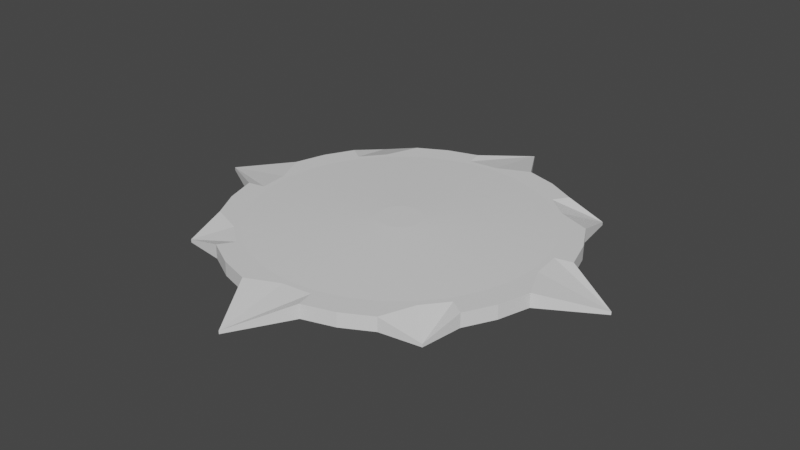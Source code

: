 # Source: teleporter.blend  (saved by Blender 2.81.16; exported with 4.5.12 LTS)
import bpy
from mathutils import Matrix  # noqa: F401  (used for matrix-valued properties, if any)

bpy.ops.wm.read_factory_settings(use_empty=True)
scene = bpy.context.scene
scene.name = 'Scene'

# ---- collections
col_collection = bpy.data.collections.new('Collection'); scene.collection.children.link(col_collection)

# ---- materials (node trees are filled in below, after node groups)
mat_ring = bpy.data.materials.new('Ring')
mat_ring.use_transparent_shadow = False
mat_center = bpy.data.materials.new('Center')
mat_center.use_transparent_shadow = False
mat_base = bpy.data.materials.new('Base')
mat_base.use_transparent_shadow = False

# ---- material node trees
mat_ring.use_nodes = True; mat_ring.node_tree.nodes.clear()
_N = mat_ring.node_tree.nodes; _L = mat_ring.node_tree.links
n0 = _N.new('ShaderNodeOutputMaterial'); n0.name = 'Material Output'; n0.location = (300, 300)
n1 = _N.new('ShaderNodeBsdfPrincipled'); n1.name = 'Principled BSDF'; n1.location = (10, 300)
n1.distribution = 'GGX'
n1.subsurface_method = 'BURLEY'
n1.inputs[3].default_value = 1.45
n1.inputs[27].default_value = (0.0, 0.0, 0.0, 1.0)
n1.inputs[28].default_value = 1.0
_L.new(n1.outputs[0], n0.inputs[0])
n0.is_active_output = True
mat_center.use_nodes = True; mat_center.node_tree.nodes.clear()
_N = mat_center.node_tree.nodes; _L = mat_center.node_tree.links
n0 = _N.new('ShaderNodeOutputMaterial'); n0.name = 'Material Output'; n0.location = (300, 300)
n1 = _N.new('ShaderNodeBsdfPrincipled'); n1.name = 'Principled BSDF'; n1.location = (10, 300)
n1.distribution = 'GGX'
n1.subsurface_method = 'BURLEY'
n1.inputs[3].default_value = 1.45
n1.inputs[27].default_value = (0.0, 0.0, 0.0, 1.0)
n1.inputs[28].default_value = 1.0
_L.new(n1.outputs[0], n0.inputs[0])
n0.is_active_output = True
mat_base.use_nodes = True; mat_base.node_tree.nodes.clear()
_N = mat_base.node_tree.nodes; _L = mat_base.node_tree.links
n0 = _N.new('ShaderNodeOutputMaterial'); n0.name = 'Material Output'; n0.location = (300, 300)
n1 = _N.new('ShaderNodeBsdfPrincipled'); n1.name = 'Principled BSDF'; n1.location = (10, 300)
n1.distribution = 'GGX'
n1.subsurface_method = 'BURLEY'
n1.inputs[3].default_value = 1.45
n1.inputs[27].default_value = (0.0, 0.0, 0.0, 1.0)
n1.inputs[28].default_value = 1.0
_L.new(n1.outputs[0], n0.inputs[0])
n0.is_active_output = True

# ---- world
world_world = bpy.data.worlds.new('World'); scene.world = world_world
world_world.use_nodes = True; world_world.node_tree.nodes.clear()
_N = world_world.node_tree.nodes; _L = world_world.node_tree.links
n0 = _N.new('ShaderNodeOutputWorld'); n0.name = 'World Output'; n0.location = (300, 300)
n1 = _N.new('ShaderNodeBackground'); n1.name = 'Background'; n1.location = (10, 300)
n1.inputs[0].default_value = (0.05088, 0.05088, 0.05088, 1.0)
_L.new(n1.outputs[0], n0.inputs[0])
n0.is_active_output = True
world_world.color = (0.05088, 0.05088, 0.05088)
world_world.use_sun_shadow = False
world_world.sun_shadow_jitter_overblur = 0.0

# ---- meshes
me_cylinder = bpy.data.meshes.new('Cylinder')
me_cylinder.from_pydata([(2.369e-08, 1.318, 0.0), (-5.503e-08, 0.8603, 2.0), (0.1951, 0.9808, 0.0), (0.1678, 0.8437, 2.0), (0.3827, 0.9239, 0.0), (0.3292, 0.7948, 2.0), (0.5556, 0.8315, 0.0), (0.4779, 0.7153, 2.0), (0.7981, 0.7981, 0.0), (0.6083, 0.6083, 2.0), (0.8315, 0.5556, 0.0), (0.7153, 0.4779, 2.0), (0.9239, 0.3827, 0.0), (0.7948, 0.3292, 2.0), (0.9808, 0.1951, 0.0), (0.8437, 0.1678, 2.0), (1.318, 1.374e-08, 0.0), (0.8603, 5.367e-08, 2.0), (0.9808, -0.1951, 0.0), (0.8437, -0.1678, 2.0), (0.9239, -0.3827, 0.0), (0.7948, -0.3292, 2.0), (0.8315, -0.5556, 0.0), (0.7153, -0.4779, 2.0), (0.7981, -0.7981, 0.0), (0.6083, -0.6083, 2.0), (0.5556, -0.8315, 0.0), (0.4779, -0.7153, 2.0), (0.3827, -0.9239, 0.0), (0.3292, -0.7948, 2.0), (0.1951, -0.9808, 0.0), (0.1678, -0.8437, 2.0), (-4.058e-07, -1.318, 0.0), (-2.815e-07, -0.8603, 2.0), (-0.1951, -0.9808, 0.0), (-0.1678, -0.8437, 2.0), (-0.3827, -0.9239, 0.0), (-0.3292, -0.7948, 2.0), (-0.5556, -0.8315, 0.0), (-0.4779, -0.7153, 2.0), (-0.7981, -0.7981, 0.0), (-0.6083, -0.6083, 2.0), (-0.8315, -0.5556, 0.0), (-0.7153, -0.4779, 2.0), (-0.9239, -0.3827, 0.0), (-0.7948, -0.3292, 2.0), (-0.9808, -0.1951, 0.0), (-0.8437, -0.1678, 2.0), (-1.318, 1.187e-06, 0.0), (-0.8603, 8.399e-07, 2.0), (-0.9808, 0.1951, 0.0), (-0.8437, 0.1678, 2.0), (-0.9239, 0.3827, 0.0), (-0.7948, 0.3292, 2.0), (-0.8315, 0.5556, 0.0), (-0.7153, 0.4779, 2.0), (-0.7981, 0.7981, 0.0), (-0.6083, 0.6083, 2.0), (-0.5556, 0.8315, 0.0), (-0.4779, 0.7153, 2.0), (-0.3827, 0.9239, 0.0), (-0.3292, 0.7948, 2.0), (-0.1951, 0.9808, 0.0), (-0.1678, 0.8437, 2.0), (0.1951, 0.9808, 2.0), (2.369e-08, 1.318, 0.441), (0.3827, 0.9239, 2.0), (0.5556, 0.8315, 2.0), (0.7981, 0.7981, 0.441), (0.8315, 0.5556, 2.0), (0.9239, 0.3827, 2.0), (0.9808, 0.1951, 2.0), (1.318, 1.374e-08, 0.441), (0.9808, -0.1951, 2.0), (0.9239, -0.3827, 2.0), (0.8315, -0.5556, 2.0), (0.7981, -0.7981, 0.441), (0.5556, -0.8315, 2.0), (0.3827, -0.9239, 2.0), (0.1951, -0.9808, 2.0), (-4.058e-07, -1.318, 0.441), (-0.1951, -0.9808, 2.0), (-0.3827, -0.9239, 2.0), (-0.5556, -0.8315, 2.0), (-0.7981, -0.7981, 0.441), (-0.8315, -0.5556, 2.0), (-0.9239, -0.3827, 2.0), (-0.9808, -0.1951, 2.0), (-1.318, 1.187e-06, 0.441), (-0.9808, 0.1951, 2.0), (-0.9239, 0.3827, 2.0), (-0.8315, 0.5556, 2.0), (-0.7981, 0.7981, 0.441), (-0.5556, 0.8315, 2.0), (-0.3827, 0.9239, 2.0), (-0.1951, 0.9808, 2.0), (0.1746, 0.8777, 2.0), (-4.013e-08, 0.8949, 2.0), (0.3425, 0.8268, 2.0), (0.4972, 0.7441, 2.0), (0.6328, 0.6328, 2.0), (0.7441, 0.4972, 2.0), (0.8268, 0.3425, 2.0), (0.8777, 0.1746, 2.0), (0.8949, 5.937e-08, 2.0), (0.8777, -0.1746, 2.0), (0.8268, -0.3425, 2.0), (0.7441, -0.4972, 2.0), (0.6328, -0.6328, 2.0), (0.4972, -0.7441, 2.0), (0.3425, -0.8268, 2.0), (0.1746, -0.8777, 2.0), (-2.936e-07, -0.8949, 2.0), (-0.1746, -0.8777, 2.0), (-0.3425, -0.8268, 2.0), (-0.4972, -0.7441, 2.0), (-0.6328, -0.6328, 2.0), (-0.7441, -0.4972, 2.0), (-0.8268, -0.3425, 2.0), (-0.8777, -0.1746, 2.0), (-0.8949, 8.696e-07, 2.0), (-0.8777, 0.1746, 2.0), (-0.8268, 0.3425, 2.0), (-0.7441, 0.4972, 2.0), (-0.6328, 0.6328, 2.0), (-0.4972, 0.7441, 2.0), (-0.3425, 0.8268, 2.0), (-0.1746, 0.8777, 2.0), (0.02502, 0.1258, 2.511), (3.894e-08, 0.1282, 2.511), (0.04908, 0.1185, 2.511), (0.07125, 0.1066, 2.511), (0.09068, 0.09068, 2.511), (0.1066, 0.07125, 2.511), (0.1185, 0.04908, 2.511), (0.1258, 0.02502, 2.511), (0.1282, 2.41e-07, 2.511), (0.1258, -0.02502, 2.511), (0.1185, -0.04907, 2.511), (0.1066, -0.07125, 2.511), (0.09068, -0.09068, 2.511), (0.07125, -0.1066, 2.511), (0.04908, -0.1185, 2.511), (0.02502, -0.1258, 2.511), (5.173e-09, -0.1282, 2.511), (-0.02502, -0.1258, 2.511), (-0.04908, -0.1185, 2.511), (-0.07125, -0.1066, 2.511), (-0.09068, -0.09068, 2.511), (-0.1066, -0.07125, 2.511), (-0.1185, -0.04907, 2.511), (-0.1258, -0.02502, 2.511), (-0.1282, 3.582e-07, 2.511), (-0.1258, 0.02502, 2.511), (-0.1185, 0.04908, 2.511), (-0.1066, 0.07125, 2.511), (-0.09068, 0.09068, 2.511), (-0.07125, 0.1066, 2.511), (-0.04907, 0.1185, 2.511), (-0.02502, 0.1258, 2.511)], [], [(0, 65, 64, 2), (2, 64, 66, 4), (4, 66, 67, 6), (6, 67, 68, 8), (8, 68, 69, 10), (10, 69, 70, 12), (12, 70, 71, 14), (14, 71, 72, 16), (16, 72, 73, 18), (18, 73, 74, 20), (20, 74, 75, 22), (22, 75, 76, 24), (24, 76, 77, 26), (26, 77, 78, 28), (28, 78, 79, 30), (30, 79, 80, 32), (32, 80, 81, 34), (34, 81, 82, 36), (36, 82, 83, 38), (38, 83, 84, 40), (40, 84, 85, 42), (42, 85, 86, 44), (44, 86, 87, 46), (46, 87, 88, 48), (48, 88, 89, 50), (50, 89, 90, 52), (52, 90, 91, 54), (54, 91, 92, 56), (56, 92, 93, 58), (58, 93, 94, 60), (17, 15, 135, 136), (60, 94, 95, 62), (62, 95, 65, 0), (0, 2, 4, 6, 8, 10, 12, 14, 16, 18, 20, 22, 24, 26, 28, 30, 32, 34, 36, 38, 40, 42, 44, 46, 48, 50, 52, 54, 56, 58, 60, 62), (97, 96, 64, 65), (96, 98, 66, 64), (98, 99, 67, 66), (99, 100, 68, 67), (100, 101, 69, 68), (101, 102, 70, 69), (102, 103, 71, 70), (103, 104, 72, 71), (104, 105, 73, 72), (105, 106, 74, 73), (106, 107, 75, 74), (107, 108, 76, 75), (108, 109, 77, 76), (109, 110, 78, 77), (110, 111, 79, 78), (111, 112, 80, 79), (112, 113, 81, 80), (113, 114, 82, 81), (114, 115, 83, 82), (115, 116, 84, 83), (116, 117, 85, 84), (117, 118, 86, 85), (118, 119, 87, 86), (119, 120, 88, 87), (120, 121, 89, 88), (121, 122, 90, 89), (122, 123, 91, 90), (123, 124, 92, 91), (124, 125, 93, 92), (125, 126, 94, 93), (126, 127, 95, 94), (127, 97, 65, 95), (1, 3, 96, 97), (3, 5, 98, 96), (5, 7, 99, 98), (7, 9, 100, 99), (9, 11, 101, 100), (11, 13, 102, 101), (13, 15, 103, 102), (15, 17, 104, 103), (17, 19, 105, 104), (19, 21, 106, 105), (21, 23, 107, 106), (23, 25, 108, 107), (25, 27, 109, 108), (27, 29, 110, 109), (29, 31, 111, 110), (31, 33, 112, 111), (33, 35, 113, 112), (35, 37, 114, 113), (37, 39, 115, 114), (39, 41, 116, 115), (41, 43, 117, 116), (43, 45, 118, 117), (45, 47, 119, 118), (47, 49, 120, 119), (49, 51, 121, 120), (51, 53, 122, 121), (53, 55, 123, 122), (55, 57, 124, 123), (57, 59, 125, 124), (59, 61, 126, 125), (61, 63, 127, 126), (63, 1, 97, 127), (128, 129, 159, 158, 157, 156, 155, 154, 153, 152, 151, 150, 149, 148, 147, 146, 145, 144, 143, 142, 141, 140, 139, 138, 137, 136, 135, 134, 133, 132, 131, 130), (45, 43, 149, 150), (19, 17, 136, 137), (47, 45, 150, 151), (21, 19, 137, 138), (49, 47, 151, 152), (23, 21, 138, 139), (51, 49, 152, 153), (25, 23, 139, 140), (53, 51, 153, 154), (27, 25, 140, 141), (55, 53, 154, 155), (29, 27, 141, 142), (3, 1, 129, 128), (57, 55, 155, 156), (31, 29, 142, 143), (5, 3, 128, 130), (59, 57, 156, 157), (33, 31, 143, 144), (7, 5, 130, 131), (61, 59, 157, 158), (35, 33, 144, 145), (9, 7, 131, 132), (63, 61, 158, 159), (37, 35, 145, 146), (11, 9, 132, 133), (1, 63, 159, 129), (39, 37, 146, 147), (13, 11, 133, 134), (41, 39, 147, 148), (15, 13, 134, 135), (43, 41, 148, 149)])
me_cylinder.polygons.foreach_set('material_index', [2, 2, 2, 2, 2, 2, 2, 2, 2, 2, 2, 2, 2, 2, 2, 2, 2, 2, 2, 2, 2, 2, 2, 2, 2, 2, 2, 2, 2, 2, 1, 2, 2, 2, 2, 2, 2, 2, 2, 2, 2, 2, 2, 2, 2, 2, 2, 2, 2, 2, 2, 2, 2, 2, 2, 2, 2, 2, 2, 2, 2, 2, 2, 2, 2, 2, 0, 0, 0, 0, 0, 0, 0, 0, 0, 0, 0, 0, 0, 0, 0, 0, 0, 0, 0, 0, 0, 0, 0, 0, 0, 0, 0, 0, 0, 0, 0, 0, 1, 1, 1, 1, 1, 1, 1, 1, 1, 1, 1, 1, 1, 1, 1, 1, 1, 1, 1, 1, 1, 1, 1, 1, 1, 1, 1, 1, 1, 1, 1, 1])
_uv = me_cylinder.uv_layers.new(name='UVMap')
_uv.uv.foreach_set('vector', [0.6724, 0.764, 0.6724, 0.6847, 0.7374, 0.4047, 0.7374, 0.7642, 0.8823, 0.01082, 0.8823, 0.3702, 0.8528, 0.3714, 0.8528, 0.01203, 0.9215, 0.3704, 0.9215, 0.01083, 0.9483, 0.01226, 0.9483, 0.3718, 0.8476, 0.4047, 0.8476, 0.764, 0.8085, 0.4849, 0.8085, 0.4057, 0.3969, 0.377, 0.396, 0.2977, 0.4319, 0.01596, 0.4356, 0.3755, 0.4356, 0.3755, 0.4319, 0.01596, 0.4646, 0.01563, 0.4683, 0.3752, 0.4683, 0.3752, 0.4646, 0.01563, 0.4969, 0.01482, 0.5006, 0.3744, 0.5006, 0.3744, 0.4969, 0.01482, 0.5543, 0.2971, 0.5551, 0.3764, 0.2668, 0.7902, 0.2668, 0.711, 0.3276, 0.4328, 0.3276, 0.7921, 0.9782, 0.4047, 0.9782, 0.7643, 0.9545, 0.766, 0.9545, 0.4064, 0.9795, 0.7641, 0.9795, 0.4047, 0.9994, 0.4069, 0.9994, 0.7663, 0.8834, 0.4047, 0.8834, 0.7642, 0.8497, 0.4857, 0.8497, 0.4064, 0.5694, 0.3827, 0.5644, 0.3037, 0.5875, 0.0211, 0.6102, 0.3796, 0.6102, 0.3796, 0.5875, 0.0211, 0.6185, 0.01971, 0.6412, 0.3782, 0.6412, 0.3782, 0.6185, 0.01971, 0.6509, 0.01768, 0.6736, 0.3762, 0.6736, 0.3762, 0.6509, 0.01768, 0.71, 0.2983, 0.715, 0.3774, 0.5538, 0.4022, 0.5538, 0.4815, 0.5034, 0.7581, 0.5034, 0.3987, 0.103, 0.7951, 0.103, 0.4357, 0.1324, 0.4345, 0.1324, 0.7939, 0.1324, 0.7939, 0.1324, 0.4345, 0.1585, 0.4328, 0.1585, 0.7922, 0.1585, 0.7922, 0.1585, 0.4328, 0.1976, 0.712, 0.1976, 0.7912, 0.09737, 0.4367, 0.09737, 0.516, 0.05827, 0.7951, 0.05827, 0.4357, 0.05827, 0.4357, 0.05827, 0.7951, 0.03224, 0.7934, 0.03224, 0.4341, 0.03224, 0.4341, 0.03224, 0.7934, 0.002836, 0.7922, 0.002836, 0.4328, 0.3813, 0.4328, 0.3813, 0.7921, 0.331, 0.5155, 0.331, 0.4362, 0.2022, 0.7902, 0.2022, 0.711, 0.2631, 0.4328, 0.2631, 0.7921, 0.6674, 0.4047, 0.6674, 0.7641, 0.6349, 0.7644, 0.6349, 0.4051, 0.6349, 0.4051, 0.6349, 0.7644, 0.6039, 0.7653, 0.6039, 0.406, 0.6039, 0.406, 0.6039, 0.7653, 0.563, 0.4851, 0.563, 0.4059, 0.3944, 0.7583, 0.3944, 0.679, 0.4353, 0.3988, 0.4353, 0.7582, 0.4353, 0.7582, 0.4353, 0.3988, 0.4663, 0.3997, 0.4663, 0.7591, 0.7234, 0.918, 0.6376, 0.9536, 0.3588, 0.5676, 0.3716, 0.5623, 0.4663, 0.7591, 0.4663, 0.3997, 0.4988, 0.4, 0.4988, 0.7594, 0.7823, 0.01078, 0.7823, 0.3702, 0.7214, 0.09196, 0.7214, 0.01272, 0.01107, 0.3406, 0.0405, 0.278, 0.03136, 0.2441, 0.02853, 0.2089, 0.01107, 0.169, 0.04199, 0.1401, 0.05777, 0.1091, 0.07885, 0.08206, 0.07541, 0.01194, 0.1335, 0.04368, 0.1649, 0.03382, 0.1976, 0.03076, 0.2346, 0.01194, 0.2614, 0.04529, 0.2901, 0.06231, 0.3152, 0.08504, 0.3802, 0.08133, 0.3508, 0.144, 0.3599, 0.1779, 0.3627, 0.2131, 0.3802, 0.253, 0.3493, 0.2819, 0.3335, 0.3129, 0.3124, 0.3399, 0.3159, 0.41, 0.2578, 0.3783, 0.2263, 0.3882, 0.1937, 0.3912, 0.1567, 0.41, 0.1299, 0.3767, 0.1012, 0.3597, 0.07609, 0.3369, 0.8156, 0.0119, 0.8438, 0.008614, 0.85, 0.00941, 0.85, 0.2957, 0.4773, 0.776, 0.4745, 0.8075, 0.4569, 0.8075, 0.4601, 0.7723, 0.4745, 0.8075, 0.4773, 0.839, 0.4601, 0.8427, 0.4569, 0.8075, 0.8928, 0.00895, 0.9196, 0.008502, 0.9196, 0.2919, 0.8842, 0.01054, 0.9528, 0.6865, 0.938, 0.6867, 0.9222, 0.684, 0.9528, 0.4024, 0.499, 0.776, 0.4961, 0.8075, 0.4786, 0.8075, 0.4818, 0.7723, 0.4961, 0.8075, 0.499, 0.839, 0.4818, 0.8427, 0.4786, 0.8075, 0.4922, 0.01359, 0.5195, 0.01247, 0.5543, 0.2971, 0.4969, 0.01482, 0.5195, 0.01247, 0.5443, 0.01098, 0.5551, 0.0119, 0.5543, 0.2971, 0.6915, 0.7808, 0.6887, 0.8123, 0.6711, 0.8123, 0.6743, 0.7771, 0.6887, 0.8123, 0.6915, 0.8438, 0.6743, 0.8475, 0.6711, 0.8123, 0.8982, 0.4028, 0.9202, 0.4024, 0.9202, 0.6863, 0.8855, 0.405, 0.777, 0.7086, 0.7835, 0.7068, 0.8009, 0.7079, 0.8009, 0.9915, 0.5446, 0.7747, 0.5418, 0.8062, 0.5242, 0.8062, 0.5274, 0.771, 0.5418, 0.8062, 0.5446, 0.8376, 0.5274, 0.8413, 0.5242, 0.8062, 0.6514, 0.01617, 0.6806, 0.01386, 0.71, 0.2983, 0.6509, 0.01768, 0.6806, 0.01386, 0.7088, 0.01115, 0.715, 0.01207, 0.71, 0.2983, 0.4557, 0.776, 0.4528, 0.8075, 0.4352, 0.8075, 0.4384, 0.7723, 0.4528, 0.8075, 0.4557, 0.839, 0.4384, 0.8427, 0.4352, 0.8075, 0.9658, 0.008529, 0.9806, 0.008732, 0.9806, 0.2928, 0.95, 0.01121, 0.9528, 0.9879, 0.938, 0.9881, 0.9222, 0.9854, 0.9528, 0.7038, 0.4123, 0.776, 0.4095, 0.8075, 0.3919, 0.8075, 0.3951, 0.7723, 0.4095, 0.8075, 0.4123, 0.839, 0.3951, 0.8427, 0.3919, 0.8075, 0.7991, 0.6896, 0.7709, 0.6863, 0.8054, 0.4025, 0.8054, 0.6888, 0.7709, 0.6863, 0.7418, 0.6834, 0.7413, 0.6819, 0.8054, 0.4025, 0.523, 0.7747, 0.5201, 0.8062, 0.5025, 0.8062, 0.5057, 0.771, 0.5201, 0.8062, 0.523, 0.8376, 0.5057, 0.8413, 0.5025, 0.8062, 0.8982, 0.7037, 0.9202, 0.7033, 0.9202, 0.9871, 0.8855, 0.7059, 0.7752, 0.9906, 0.7532, 0.9902, 0.7404, 0.988, 0.7752, 0.7067, 0.434, 0.776, 0.4311, 0.8075, 0.4136, 0.8075, 0.4168, 0.7723, 0.4311, 0.8075, 0.434, 0.839, 0.4168, 0.8427, 0.4136, 0.8075, 0.7865, 0.0148, 0.8156, 0.0119, 0.85, 0.2957, 0.786, 0.01632, 0.936, 0.3677, 0.9018, 0.2852, 0.918, 0.2766, 0.9536, 0.3624, 0.9018, 0.2852, 0.8522, 0.2109, 0.8664, 0.1993, 0.918, 0.2766, 0.8522, 0.2109, 0.7891, 0.1478, 0.8007, 0.1336, 0.8664, 0.1993, 0.7891, 0.1478, 0.7148, 0.09815, 0.7234, 0.08199, 0.8007, 0.1336, 0.7148, 0.09815, 0.6323, 0.06397, 0.6376, 0.04643, 0.7234, 0.08199, 0.6323, 0.06397, 0.5447, 0.04654, 0.5465, 0.0283, 0.6376, 0.04643, 0.5447, 0.04654, 0.4553, 0.04654, 0.4535, 0.0283, 0.5465, 0.0283, 0.4553, 0.04654, 0.3677, 0.06397, 0.3624, 0.04643, 0.4535, 0.0283, 0.3677, 0.06397, 0.2852, 0.09815, 0.2766, 0.08199, 0.3624, 0.04643, 0.2852, 0.09815, 0.2109, 0.1478, 0.1993, 0.1336, 0.2766, 0.08199, 0.2109, 0.1478, 0.1478, 0.2109, 0.1336, 0.1993, 0.1993, 0.1336, 0.1478, 0.2109, 0.09815, 0.2852, 0.08199, 0.2766, 0.1336, 0.1993, 0.09815, 0.2852, 0.06397, 0.3677, 0.04643, 0.3624, 0.08199, 0.2766, 0.06397, 0.3677, 0.04654, 0.4553, 0.0283, 0.4535, 0.04643, 0.3624, 0.04654, 0.4553, 0.04654, 0.5447, 0.0283, 0.5465, 0.0283, 0.4535, 0.04654, 0.5447, 0.06397, 0.6323, 0.04643, 0.6376, 0.0283, 0.5465, 0.06397, 0.6323, 0.09815, 0.7148, 0.08199, 0.7234, 0.04643, 0.6376, 0.09815, 0.7148, 0.1478, 0.7891, 0.1336, 0.8007, 0.08199, 0.7234, 0.1478, 0.7891, 0.2109, 0.8522, 0.1993, 0.8664, 0.1336, 0.8007, 0.2109, 0.8522, 0.2852, 0.9018, 0.2766, 0.918, 0.1993, 0.8664, 0.2852, 0.9018, 0.3677, 0.936, 0.3624, 0.9536, 0.2766, 0.918, 0.3677, 0.936, 0.4553, 0.9535, 0.4535, 0.9717, 0.3624, 0.9536, 0.4553, 0.9535, 0.5447, 0.9535, 0.5465, 0.9717, 0.4535, 0.9717, 0.5447, 0.9535, 0.6323, 0.936, 0.6376, 0.9536, 0.5465, 0.9717, 0.6323, 0.936, 0.7148, 0.9018, 0.7234, 0.918, 0.6376, 0.9536, 0.7148, 0.9018, 0.7891, 0.8522, 0.8007, 0.8664, 0.7234, 0.918, 0.7891, 0.8522, 0.8522, 0.7891, 0.8664, 0.8007, 0.8007, 0.8664, 0.8522, 0.7891, 0.9018, 0.7148, 0.918, 0.7234, 0.8664, 0.8007, 0.9018, 0.7148, 0.936, 0.6323, 0.9536, 0.6376, 0.918, 0.7234, 0.936, 0.6323, 0.9535, 0.5447, 0.9717, 0.5465, 0.9536, 0.6376, 0.9535, 0.5447, 0.9535, 0.4553, 0.9717, 0.4535, 0.9717, 0.5465, 0.9535, 0.4553, 0.936, 0.3677, 0.9536, 0.3624, 0.9717, 0.4535, 0.2837, 0.5448, 0.276, 0.5333, 0.2707, 0.5205, 0.268, 0.5069, 0.268, 0.4931, 0.2707, 0.4795, 0.276, 0.4667, 0.2837, 0.4552, 0.2935, 0.4454, 0.305, 0.4377, 0.3178, 0.4324, 0.3314, 0.4297, 0.3452, 0.4297, 0.3588, 0.4324, 0.3716, 0.4377, 0.3831, 0.4454, 0.3929, 0.4552, 0.4006, 0.4667, 0.4059, 0.4795, 0.4086, 0.4931, 0.4086, 0.5069, 0.4059, 0.5205, 0.4006, 0.5333, 0.3929, 0.5448, 0.3831, 0.5546, 0.3716, 0.5623, 0.3588, 0.5676, 0.3452, 0.5703, 0.3314, 0.5703, 0.3178, 0.5676, 0.305, 0.5623, 0.2935, 0.5546, 0.4535, 0.0283, 0.5465, 0.0283, 0.3452, 0.4297, 0.3314, 0.4297, 0.8007, 0.8664, 0.7234, 0.918, 0.3716, 0.5623, 0.3831, 0.5546, 0.3624, 0.04643, 0.4535, 0.0283, 0.3314, 0.4297, 0.3178, 0.4324, 0.8664, 0.8007, 0.8007, 0.8664, 0.3831, 0.5546, 0.3929, 0.5448, 0.2766, 0.08199, 0.3624, 0.04643, 0.3178, 0.4324, 0.305, 0.4377, 0.918, 0.7234, 0.8664, 0.8007, 0.3929, 0.5448, 0.4006, 0.5333, 0.1993, 0.1336, 0.2766, 0.08199, 0.305, 0.4377, 0.2935, 0.4454, 0.9536, 0.6376, 0.918, 0.7234, 0.4006, 0.5333, 0.4059, 0.5205, 0.1336, 0.1993, 0.1993, 0.1336, 0.2935, 0.4454, 0.2837, 0.4552, 0.9717, 0.5465, 0.9536, 0.6376, 0.4059, 0.5205, 0.4086, 0.5069, 0.08199, 0.2766, 0.1336, 0.1993, 0.2837, 0.4552, 0.276, 0.4667, 0.9717, 0.4535, 0.9717, 0.5465, 0.4086, 0.5069, 0.4086, 0.4931, 0.1336, 0.8007, 0.08199, 0.7234, 0.276, 0.5333, 0.2837, 0.5448, 0.04643, 0.3624, 0.08199, 0.2766, 0.276, 0.4667, 0.2707, 0.4795, 0.9536, 0.3624, 0.9717, 0.4535, 0.4086, 0.4931, 0.4059, 0.4795, 0.1993, 0.8664, 0.1336, 0.8007, 0.2837, 0.5448, 0.2935, 0.5546, 0.0283, 0.4535, 0.04643, 0.3624, 0.2707, 0.4795, 0.268, 0.4931, 0.918, 0.2766, 0.9536, 0.3624, 0.4059, 0.4795, 0.4006, 0.4667, 0.2766, 0.918, 0.1993, 0.8664, 0.2935, 0.5546, 0.305, 0.5623, 0.0283, 0.5465, 0.0283, 0.4535, 0.268, 0.4931, 0.268, 0.5069, 0.8664, 0.1993, 0.918, 0.2766, 0.4006, 0.4667, 0.3929, 0.4552, 0.3624, 0.9536, 0.2766, 0.918, 0.305, 0.5623, 0.3178, 0.5676, 0.04643, 0.6376, 0.0283, 0.5465, 0.268, 0.5069, 0.2707, 0.5205, 0.8007, 0.1336, 0.8664, 0.1993, 0.3929, 0.4552, 0.3831, 0.4454, 0.4535, 0.9717, 0.3624, 0.9536, 0.3178, 0.5676, 0.3314, 0.5703, 0.08199, 0.7234, 0.04643, 0.6376, 0.2707, 0.5205, 0.276, 0.5333, 0.7234, 0.08199, 0.8007, 0.1336, 0.3831, 0.4454, 0.3716, 0.4377, 0.5465, 0.9717, 0.4535, 0.9717, 0.3314, 0.5703, 0.3452, 0.5703, 0.6376, 0.04643, 0.7234, 0.08199, 0.3716, 0.4377, 0.3588, 0.4324, 0.6376, 0.9536, 0.5465, 0.9717, 0.3452, 0.5703, 0.3588, 0.5676, 0.5465, 0.0283, 0.6376, 0.04643, 0.3588, 0.4324, 0.3452, 0.4297])
me_cylinder.materials.append(mat_ring)
me_cylinder.materials.append(mat_center)
me_cylinder.materials.append(mat_base)
me_cylinder.use_remesh_fix_poles = True
me_cylinder.use_remesh_preserve_attributes = False
me_cylinder.use_mirror_vertex_groups = False
me_cylinder.update()

# ---- objects
ob_cylinder = bpy.data.objects.new('Cylinder', me_cylinder)

# ---- transforms, parenting, visibility, modifiers, constraints
ob_cylinder.location = (0.0, 0.0, 0.0)
ob_cylinder.scale = (1.0, 1.0, 0.04214)
ob_cylinder.lineart.crease_threshold = 0.0

# ---- collection membership
col_collection.objects.link(ob_cylinder)

# ---- scene / render settings (as saved in the file)
scene.frame_start = 1; scene.frame_end = 250; scene.frame_set(1)
scene.render.engine = 'BLENDER_EEVEE_NEXT'
scene.cycles.use_denoising = False
scene.cycles.samples = 128
scene.cycles.sampling_pattern = 'TABULATED_SOBOL'
scene.cycles.use_adaptive_sampling = False
scene.cycles.use_light_tree = False
scene.view_settings.view_transform = 'Filmic'
bpy.context.view_layer.update()

# ---- added for rendering (the .blend has no active camera and no usable light): camera, sun
cam_auto = bpy.data.cameras.new('AutoCamera')
cam_auto.lens = 50.0
cam_auto.sensor_width = 36.0
cam_auto.clip_end = 1000.0
ob_auto_camera = bpy.data.objects.new('AutoCamera', cam_auto)
scene.collection.objects.link(ob_auto_camera)
ob_auto_camera.location = (3.45054, -4.14064, 2.81334)
ob_auto_camera.rotation_euler = (1.09748, -7.21219e-08, 0.694738)
scene.camera = ob_auto_camera
light_auto_sun = bpy.data.lights.new('AutoSun', 'SUN')
light_auto_sun.energy = 3.0
light_auto_sun.angle = 0.0523599
ob_auto_sun = bpy.data.objects.new('AutoSun', light_auto_sun)
scene.collection.objects.link(ob_auto_sun)
ob_auto_sun.rotation_euler = (0.872665, 0.174533, 0.523599)
bpy.context.view_layer.update()

